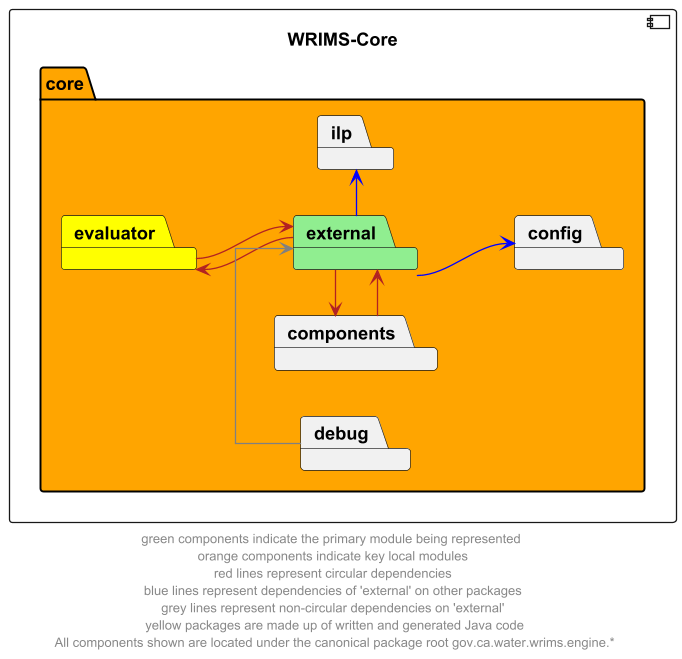

The diagram above was rendered by PlantUML. Its source (embedded in the PNG):
@startuml
left to right direction
skinparam linetype ortho

component wrims_core as "WRIMS-Core" {
    package core  #orange{
        package external #lightgreen
        package components
        package config
        package debug
        package evaluator #yellow
        package ilp
    }
}

components -r-> external #firebrick
external -l-> components #firebrick

evaluator -r-> external #firebrick
external -l-> evaluator #firebrick

external -r-> ilp #blue
external --> config #blue

debug -> external #grey

' The following relationships are hidden and used to format the diagram. They do not represent actual dependencies.
components -u[hidden]-> evaluator

footer "green components indicate the primary module being represented \n orange components indicate key local modules \n red lines represent circular dependencies \n blue lines represent dependencies of 'external' on other packages \n grey lines represent non-circular dependencies on 'external' \n yellow packages are made up of written and generated Java code\n All components shown are located under the canonical package root gov.ca.water.wrims.engine.*"
@enduml